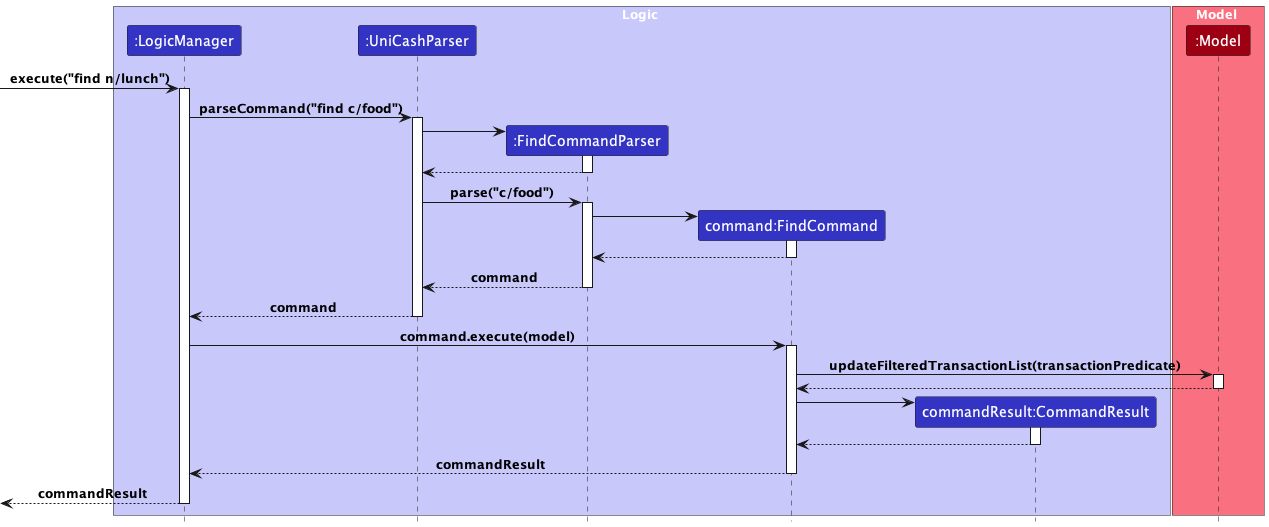

The diagram above was rendered by PlantUML. Its source (embedded in the PNG):
@startuml
!include ../style.puml

box Logic LOGIC_COLOR_T1
participant ":LogicManager" as LogicManager LOGIC_COLOR
participant ":UniCashParser" as UniCashParser LOGIC_COLOR
participant ":FindCommandParser" as FindCommandParser LOGIC_COLOR
participant "command:FindCommand" as FindCommand LOGIC_COLOR
participant "commandResult:CommandResult" as CommandResult LOGIC_COLOR

end box

box Model MODEL_COLOR_T1
participant ":Model" as Model MODEL_COLOR
end box

[-> LogicManager : execute("find n/lunch")
activate LogicManager

LogicManager -> UniCashParser : parseCommand("find c/food")
activate UniCashParser

create FindCommandParser
UniCashParser -> FindCommandParser
activate FindCommandParser

FindCommandParser --> UniCashParser
deactivate FindCommandParser

UniCashParser -> FindCommandParser : parse("c/food")
activate FindCommandParser


create FindCommand
FindCommandParser -> FindCommand
activate FindCommand

FindCommand --> FindCommandParser
deactivate FindCommand

FindCommandParser --> UniCashParser : command
deactivate FindCommandParser

UniCashParser --> LogicManager : command
deactivate UniCashParser

LogicManager -> FindCommand : command.execute(model)
activate FindCommand


FindCommand -> Model : updateFilteredTransactionList(transactionPredicate)
activate Model

Model --> FindCommand
deactivate Model

create CommandResult
FindCommand -> CommandResult
activate CommandResult

CommandResult --> FindCommand
deactivate CommandResult

FindCommand --> LogicManager : commandResult
deactivate FindCommand

[<--LogicManager : commandResult
deactivate LogicManager
@enduml